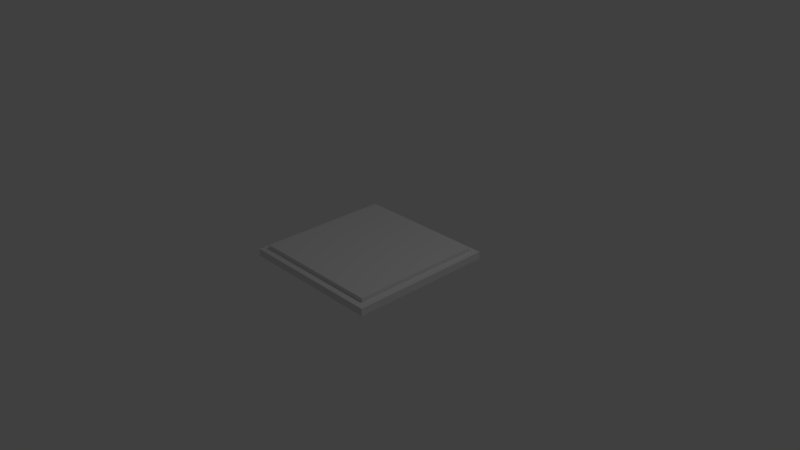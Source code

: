 # Source: Hatch1.blend  (saved by Blender 2.79.0; exported with 4.5.12 LTS)
import bpy
from mathutils import Matrix  # noqa: F401  (used for matrix-valued properties, if any)

bpy.ops.wm.read_factory_settings(use_empty=True)
scene = bpy.context.scene
scene.name = 'Scene'

# ---- collections
col_collection_1 = bpy.data.collections.new('Collection 1'); scene.collection.children.link(col_collection_1)

# ---- materials (node trees are filled in below, after node groups)
mat_material = bpy.data.materials.new('Material')
mat_material.alpha_threshold = 0.0
mat_material.use_transparent_shadow = False
mat_material.roughness = 0.5
mat_material.line_color = (0.0, 0.0, 0.0, 1.0)

# ---- material node trees

# ---- world
world_world = bpy.data.worlds.new('World'); scene.world = world_world
world_world.color = (0.05088, 0.05088, 0.05088)
world_world.use_sun_shadow = False
world_world.sun_shadow_jitter_overblur = 0.0
world_world.cycles.sampling_method = 'MANUAL'

# ---- cameras
cam_camera = bpy.data.cameras.new('Camera')
cam_camera.clip_end = 100.0
cam_camera.lens = 35.0
cam_camera.sensor_width = 32.0
cam_camera.sensor_height = 18.0
cam_camera.ortho_scale = 7.314
cam_camera.dof.focus_distance = 0.0
cam_camera.dof.aperture_fstop = 128.0

# ---- lights
light_lamp = bpy.data.lights.new('Lamp', 'POINT')
light_lamp.transmission_factor = 0.0
light_lamp.cutoff_distance = 30.0
light_lamp.energy = 100.0
light_lamp.shadow_buffer_clip_start = 1.001
light_lamp.shadow_soft_size = 0.1
light_lamp.shadow_maximum_resolution = 0.006
light_lamp.use_absolute_resolution = True

# ---- meshes
me_cube_001 = bpy.data.meshes.new('Cube.001')
me_cube_001.from_pydata([(0.8724, 0.8724, 2.288), (0.8724, -0.8724, 2.288), (-0.8724, -0.8724, 2.288), (-0.8724, 0.8724, 2.288), (0.8724, 0.8724, 3.642), (0.8724, -0.8724, 3.642), (-0.8724, 0.8724, 3.642), (-0.8724, -0.8724, 3.642), (0.9058, 0.9058, 3.642), (0.9058, -0.9058, 3.642), (-0.9058, 0.9058, 3.642), (-0.9058, -0.9058, 3.642), (0.9058, 0.9058, 4.779), (0.9058, -0.9058, 4.779), (-0.9058, 0.9058, 4.779), (-0.9058, -0.9058, 4.779)], [], [(3, 0, 1, 2), (6, 7, 11, 10), (2, 1, 5, 7), (1, 0, 4, 5), (3, 2, 7, 6), (0, 3, 6, 4), (8, 10, 14, 12), (4, 6, 10, 8), (7, 5, 9, 11), (5, 4, 8, 9), (14, 15, 13, 12), (11, 9, 13, 15), (9, 8, 12, 13), (10, 11, 15, 14)])
me_cube_001.materials.append(mat_material)
me_cube_001.use_remesh_preserve_volume = False
me_cube_001.use_remesh_preserve_attributes = False
me_cube_001.use_mirror_vertex_groups = False
me_cube_001.update()
me_cube = bpy.data.meshes.new('Cube')
me_cube.from_pydata([(0.8724, 0.8724, -1.0), (0.8724, -0.8724, -1.0), (-0.8724, -0.8724, -1.043), (-0.8724, 0.8724, -1.0), (0.8724, 0.8724, 1.0), (0.8724, -0.8724, 1.0), (-0.8724, -0.8724, 1.0), (-0.8724, 0.8724, 1.0), (1.0, 1.0, -1.0), (1.0, -1.0, -1.0), (-1.0, 1.0, -1.0), (-1.0, -1.0, -1.0), (1.0, 1.0, 1.0), (1.0, -1.0, 1.0), (-1.0, 1.0, 1.0), (-1.0, -1.0, 1.0)], [], [(8, 12, 13, 9), (9, 13, 15, 11), (11, 15, 14, 10), (12, 8, 10, 14), (1, 0, 8, 9), (0, 3, 10, 8), (2, 1, 9, 11), (3, 2, 11, 10), (4, 5, 13, 12), (7, 4, 12, 14), (5, 6, 15, 13), (6, 7, 14, 15), (3, 7, 6, 2), (2, 6, 5, 1), (1, 5, 4, 0), (3, 0, 4, 7)])
me_cube.materials.append(mat_material)
me_cube.use_remesh_preserve_volume = False
me_cube.use_remesh_preserve_attributes = False
me_cube.use_mirror_vertex_groups = False
me_cube.update()
arm_armature = bpy.data.armatures.new('Armature')  # bones are not reproduced

# ---- objects
ob_armature = bpy.data.objects.new('Armature', arm_armature)
ob_hatch = bpy.data.objects.new('Hatch', me_cube_001)
ob_hatchbase = bpy.data.objects.new('HatchBase', me_cube)
ob_lamp = bpy.data.objects.new('Lamp', light_lamp)
ob_camera = bpy.data.objects.new('Camera', cam_camera)

# ---- transforms, parenting, visibility, modifiers, constraints
ob_armature.location = (0.0, 0.0, 0.0)
ob_armature.rotation_euler = (1.571, -0.0, 0.0)
ob_armature.lineart.crease_threshold = 0.0
ob_hatch.parent = ob_armature
ob_hatch.matrix_parent_inverse = Matrix(((1.0, 0.0, 0.0, 0.0), (0.0, -4.371e-08, 1.0, 0.0), (0.0, -1.0, -4.371e-08, 0.0), (0.0, 0.0, 0.0, 1.0)))
ob_hatch.location = (0.0, 0.0, -0.1324)
ob_hatch.scale = (1.0, 1.0, 0.05)
ob_hatch.lock_rotations_4d = False
ob_hatch.empty_display_type = 'ARROWS'
ob_hatch.lineart.crease_threshold = 0.0
_vg = ob_hatch.vertex_groups.new(name='Root')
_vg = ob_hatch.vertex_groups.new(name='HatchOffset')
_vg = ob_hatch.vertex_groups.new(name='Hatch')
_vg.add([0, 1, 2, 3, 4, 5, 6, 7, 8, 9, 10, 11, 12, 13, 14, 15], 1.0, 'REPLACE')
_m = ob_hatch.modifiers.new('Armature', 'ARMATURE')
_m.object = ob_armature
ob_hatchbase.parent = ob_armature
ob_hatchbase.matrix_parent_inverse = Matrix(((1.0, 0.0, 0.0, 0.0), (0.0, -4.371e-08, 1.0, 0.0), (0.0, -1.0, -4.371e-08, 0.0), (0.0, 0.0, 0.0, 1.0)))
ob_hatchbase.location = (0.0, 0.0, 0.0)
ob_hatchbase.scale = (1.0, 1.0, 0.05)
ob_hatchbase.lock_rotations_4d = False
ob_hatchbase.empty_display_type = 'ARROWS'
ob_hatchbase.lineart.crease_threshold = 0.0
_vg = ob_hatchbase.vertex_groups.new(name='Root')
for _i, _w in zip([0, 1, 2, 3, 4, 5, 6, 7, 8, 9, 10, 11, 12, 13, 14, 15], [1.0, 1.0, 1.0, 1.0, 1.0, 1.0, 1.0, 1.0, 1.0, 1.0, 1.0, 1.0, 1.0, 1.0, 1.0, 1.0]): _vg.add([_i], _w, 'REPLACE')
_m = ob_hatchbase.modifiers.new('Armature', 'ARMATURE')
_m.object = ob_armature
ob_lamp.location = (4.076, 1.005, 5.904)
ob_lamp.rotation_euler = (0.6503, 0.05522, 1.866)
ob_lamp.lock_rotations_4d = False
ob_lamp.empty_display_type = 'ARROWS'
ob_lamp.color = (0.0, 0.0, 0.0, 0.0)
ob_lamp.lineart.crease_threshold = 0.0
ob_camera.location = (7.481, -6.508, 5.344)
ob_camera.rotation_euler = (1.109, 0.0, 0.8149)
ob_camera.lock_rotations_4d = False
ob_camera.empty_display_type = 'ARROWS'
ob_camera.color = (0.0, 0.0, 0.0, 0.0)
ob_camera.display_type = 'WIRE'
ob_camera.lineart.crease_threshold = 0.0

# ---- collection membership
col_collection_1.objects.link(ob_armature)
col_collection_1.objects.link(ob_hatch)
col_collection_1.objects.link(ob_hatchbase)
col_collection_1.objects.link(ob_lamp)
col_collection_1.objects.link(ob_camera)

# ---- scene / render settings (as saved in the file)
scene.camera = ob_camera
scene.frame_start = 1; scene.frame_end = 250; scene.frame_set(1)
scene.render.engine = 'BLENDER_EEVEE_NEXT'
scene.render.resolution_percentage = 50
scene.render.dither_intensity = 0.0
scene.cycles.use_denoising = False
scene.cycles.samples = 128
scene.cycles.sampling_pattern = 'TABULATED_SOBOL'
scene.cycles.use_adaptive_sampling = False
scene.cycles.use_light_tree = False
scene.cycles.blur_glossy = 0.0
scene.cycles.sample_clamp_indirect = 0.0
scene.view_settings.view_transform = 'Standard'
bpy.context.view_layer.update()
